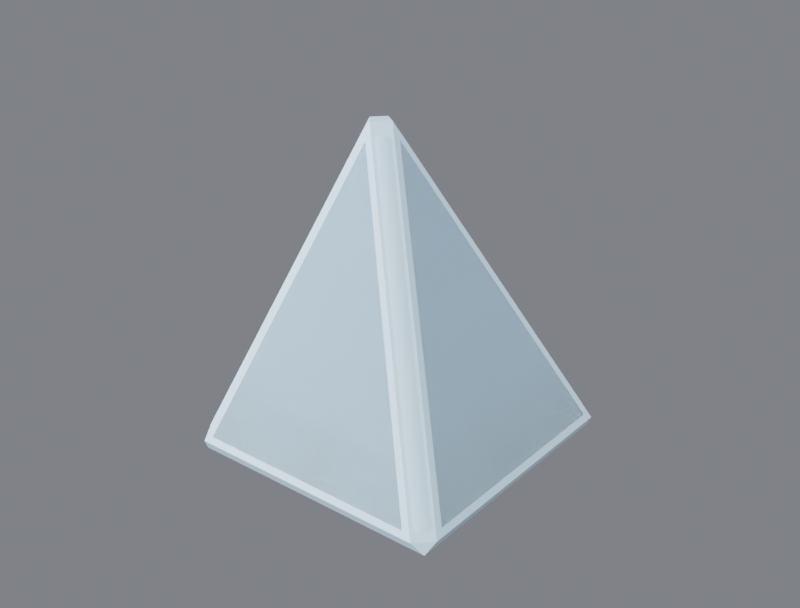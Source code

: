 # Source: R4B_CornerWedge.blend  (saved by Blender 5.3.31; exported with 4.5.12 LTS)
import bpy
from mathutils import Matrix  # noqa: F401  (used for matrix-valued properties, if any)

bpy.ops.wm.read_factory_settings(use_empty=True)
scene = bpy.context.scene
scene.name = 'Scene'

# ---- collections
col_r4b_cornerwedge = bpy.data.collections.new('R4B_CornerWedge'); scene.collection.children.link(col_r4b_cornerwedge)
col_r4b_cornerwedge_lod1 = bpy.data.collections.new('R4B_CornerWedge_LOD1'); scene.collection.children.link(col_r4b_cornerwedge_lod1)

# ---- materials (node trees are filled in below, after node groups)
mat_r4p_base = bpy.data.materials.new('R4P_Base')
mat_r4p_base.diffuse_color = (0.55, 0.75, 0.9, 1.0)
mat_r4p_base.roughness = 0.85

# ---- material node trees
mat_r4p_base.use_nodes = True; mat_r4p_base.node_tree.nodes.clear()
_N = mat_r4p_base.node_tree.nodes; _L = mat_r4p_base.node_tree.links
n0 = _N.new('ShaderNodeBsdfPrincipled'); n0.name = 'Principled BSDF'; n0.location = (-200, 100)
n0.inputs[0].default_value = (0.55, 0.75, 0.9, 1.0)
n0.inputs[2].default_value = 0.85
n0.inputs[10].default_value = 0.005
n1 = _N.new('ShaderNodeOutputMaterial'); n1.name = 'Material Output'; n1.location = (200, 100)
_L.new(n0.outputs[0], n1.inputs[0])
n1.is_active_output = True

# ---- world
world_w = bpy.data.worlds.new('W'); scene.world = world_w
world_w.use_nodes = True; world_w.node_tree.nodes.clear()
_N = world_w.node_tree.nodes; _L = world_w.node_tree.links
n0 = _N.new('ShaderNodeBackground'); n0.name = 'Background'; n0.location = (-200, 100)
n0.inputs[0].default_value = (0.2, 0.21, 0.23, 1.0)
n0.inputs[1].default_value = 0.9
n1 = _N.new('ShaderNodeOutputWorld'); n1.name = 'World Output'; n1.location = (200, 100)
_L.new(n0.outputs[0], n1.inputs[0])
n1.is_active_output = True

# ---- cameras
cam_cam = bpy.data.cameras.new('Cam')
cam_cam.lens = 60.0

# ---- lights
light_key = bpy.data.lights.new('Key', 'SUN')
light_key.energy = 3.2
light_fill = bpy.data.lights.new('Fill', 'AREA')
light_fill.energy = 220.0
light_fill.size = 2.5
light_rim = bpy.data.lights.new('Rim', 'AREA')
light_rim.energy = 260.0
light_rim.size = 2.5

# ---- meshes
me_r4b_cornerwedge = bpy.data.meshes.new('R4B_CornerWedge')
me_r4b_cornerwedge.from_pydata([(-0.224, -0.2345, -0.2345), (0.1905, -0.2345, -0.2345), (-0.224, 0.1799, 0.1799), (-0.26, 0.224, -0.224), (-0.26, -0.1731, -0.224), (-0.26, 0.224, 0.1731), (0.2345, -0.1905, -0.2345), (0.2345, 0.224, -0.2345), (-0.1799, 0.224, 0.1799), (0.1731, 0.26, -0.224), (-0.224, 0.26, -0.224), (-0.224, 0.26, 0.1731), (-0.224, -0.224, -0.26), (-0.224, 0.224, -0.26), (0.224, 0.224, -0.26), (0.224, -0.224, -0.26), (-0.224, -0.2389, -0.2451), (0.2016, -0.2389, -0.2451), (-0.224, -0.2345, -0.2556), (0.2128, -0.2345, -0.2556), (0.2079, -0.2232, -0.2285), (-0.2066, 0.1913, 0.186), (0.2232, -0.2079, -0.2285), (-0.1913, 0.2066, 0.186), (-0.242, -0.2191, -0.226), (-0.242, 0.1895, 0.1827), (-0.2552, -0.1978, -0.2233), (-0.2552, 0.2051, 0.1796), (-0.2552, 0.224, -0.242), (-0.2552, -0.1901, -0.242), (-0.242, 0.224, -0.2552), (-0.242, -0.207, -0.2552), (-0.2552, 0.242, -0.224), (-0.2552, 0.242, 0.1731), (-0.242, 0.2552, -0.224), (-0.242, 0.2552, 0.1731), (0.2389, 0.224, -0.2451), (0.2389, -0.2016, -0.2451), (0.2345, 0.224, -0.2556), (0.2345, -0.2128, -0.2556), (0.2191, 0.242, -0.226), (-0.1895, 0.242, 0.1827), (0.1978, 0.2552, -0.2233), (-0.2051, 0.2552, 0.1796), (-0.224, 0.2552, -0.242), (0.1901, 0.2552, -0.242), (-0.224, 0.242, -0.2552), (0.207, 0.242, -0.2552), (-0.2447, -0.2261, -0.246), (0.23, -0.23, -0.2477), (-0.2331, 0.2331, 0.2013), (-0.2447, 0.2447, -0.2447), (0.2261, 0.2447, -0.246)], [], [(0, 1, 2), (3, 4, 5), (6, 7, 8), (9, 10, 11), (12, 13, 14, 15), (0, 16, 17, 1), (16, 18, 19, 17), (18, 12, 15, 19), (1, 20, 21, 2), (20, 22, 23, 21), (22, 6, 8, 23), (2, 25, 24, 0), (25, 27, 26, 24), (27, 5, 4, 26), (3, 28, 29, 4), (28, 30, 31, 29), (30, 13, 12, 31), (5, 33, 32, 3), (33, 35, 34, 32), (35, 11, 10, 34), (6, 37, 36, 7), (37, 39, 38, 36), (39, 15, 14, 38), (7, 40, 41, 8), (40, 42, 43, 41), (42, 9, 11, 43), (9, 45, 44, 10), (45, 47, 46, 44), (47, 14, 13, 46), (48, 12, 18), (48, 18, 16), (48, 16, 0), (48, 0, 24), (48, 24, 26), (48, 26, 4), (48, 4, 29), (48, 29, 31), (48, 31, 12), (49, 15, 39), (49, 39, 37), (49, 37, 6), (49, 6, 22), (49, 22, 20), (49, 20, 1), (49, 1, 17), (49, 17, 19), (49, 19, 15), (50, 5, 27), (50, 27, 25), (50, 25, 2), (50, 2, 21), (50, 21, 23), (50, 23, 8), (50, 8, 41), (50, 41, 43), (50, 43, 11), (50, 11, 35), (50, 35, 33), (50, 33, 5), (51, 13, 30), (51, 30, 28), (51, 28, 3), (51, 3, 32), (51, 32, 34), (51, 34, 10), (51, 10, 44), (51, 44, 46), (51, 46, 13), (52, 14, 47), (52, 47, 45), (52, 45, 9), (52, 9, 42), (52, 42, 40), (52, 40, 7), (52, 7, 36), (52, 36, 38), (52, 38, 14)])
me_r4b_cornerwedge.polygons.foreach_set('use_smooth', [True] * 77)
_uv = me_r4b_cornerwedge.uv_layers.new(name='UVMap')
_uv.uv.foreach_set('vector', [0.06923, 0.04895, 0.8663, 0.04895, 0.06923, 0.846, 0.9308, 0.06923, 0.1671, 0.06923, 0.9308, 0.8329, 0.1337, 0.04895, 0.9308, 0.04895, 0.9308, 0.846, 0.8329, 0.06923, 0.06923, 0.06923, 0.06923, 0.8329, 0.06923, 0.06923, 0.06923, 0.9308, 0.9308, 0.9308, 0.9308, 0.06923, 0.06923, 0.04895, 0.06923, 0.02868, 0.8878, 0.02868, 0.8663, 0.04895, 0.06923, 0.02868, 0.06923, 0.0084, 0.9093, 0.0084, 0.8878, 0.02868, 0.06923, 0.04895, 0.06923, 0.06923, 0.9308, 0.06923, 0.9093, 0.04895, 0.8663, 0.04895, 0.8997, 0.07081, 0.1027, 0.8678, 0.06923, 0.846, 0.8997, 0.07081, 0.9292, 0.1003, 0.1322, 0.8973, 0.1027, 0.8678, 0.9292, 0.1003, 0.951, 0.1337, 0.154, 0.9308, 0.1322, 0.8973, 0.06923, 0.846, 0.03462, 0.8514, 0.03462, 0.06547, 0.06923, 0.04895, 0.8645, 0.8514, 0.8943, 0.8454, 0.1196, 0.07063, 0.07859, 0.06547, 0.8943, 0.8454, 0.9308, 0.8329, 0.1671, 0.06923, 0.1196, 0.07063, 0.9308, 0.06923, 0.9308, 0.03462, 0.1345, 0.03462, 0.1671, 0.06923, 0.9308, 0.03462, 0.9308, 0.00928, 0.1019, 0.00928, 0.1345, 0.03462, 0.03462, 0.9308, 0.06923, 0.9308, 0.06923, 0.06923, 0.03462, 0.1019, 0.9308, 0.8329, 0.9654, 0.8329, 0.9654, 0.06923, 0.9308, 0.06923, 0.9654, 0.8329, 0.9907, 0.8329, 0.9907, 0.06923, 0.9654, 0.06923, 0.03462, 0.8329, 0.06923, 0.8329, 0.06923, 0.06923, 0.03462, 0.06923, 0.1337, 0.04895, 0.1122, 0.02868, 0.9308, 0.02868, 0.9308, 0.04895, 0.1122, 0.02868, 0.09074, 0.0084, 0.9308, 0.0084, 0.9308, 0.02868, 0.951, 0.09074, 0.9308, 0.06923, 0.9308, 0.9308, 0.951, 0.9308, 0.9308, 0.04895, 0.9654, 0.06547, 0.9654, 0.8514, 0.9308, 0.846, 0.9214, 0.06547, 0.8804, 0.07063, 0.1057, 0.8454, 0.1355, 0.8514, 0.8804, 0.07063, 0.8329, 0.06923, 0.06923, 0.8329, 0.1057, 0.8454, 0.8329, 0.06923, 0.8655, 0.03462, 0.06923, 0.03462, 0.06923, 0.06923, 0.8655, 0.03462, 0.8981, 0.00928, 0.06923, 0.00928, 0.06923, 0.03462, 0.8981, 0.9654, 0.9308, 0.9308, 0.06923, 0.9308, 0.06923, 0.9654, 0.02938, 0.0652, 0.06923, 0.06923, 0.06923, 0.04895, 0.02938, 0.02701, 0.06923, 0.0084, 0.06923, 0.02868, 0.02938, 0.02701, 0.06923, 0.02868, 0.06923, 0.04895, 0.02938, 0.02701, 0.06923, 0.04895, 0.03462, 0.06547, 0.0652, 0.02701, 0.07859, 0.06547, 0.1196, 0.07063, 0.0652, 0.02701, 0.1196, 0.07063, 0.1671, 0.06923, 0.0652, 0.02701, 0.1671, 0.06923, 0.1345, 0.03462, 0.0652, 0.02701, 0.1345, 0.03462, 0.1019, 0.00928, 0.02938, 0.0652, 0.03462, 0.1019, 0.06923, 0.06923, 0.05764, 0.02362, 0.06923, 0.0, 0.09074, 0.0084, 0.05764, 0.02362, 0.09074, 0.0084, 0.1122, 0.02868, 0.05764, 0.02362, 0.1122, 0.02868, 0.1337, 0.04895, 0.9424, 0.05764, 0.951, 0.1337, 0.9292, 0.1003, 0.9424, 0.05764, 0.9292, 0.1003, 0.8997, 0.07081, 0.9424, 0.05764, 0.8997, 0.07081, 0.8663, 0.04895, 0.9424, 0.02362, 0.8663, 0.04895, 0.8878, 0.02868, 0.9424, 0.02362, 0.8878, 0.02868, 0.9093, 0.0084, 0.9424, 0.02362, 0.9093, 0.0084, 0.9308, 0.0, 0.9483, 0.8871, 0.9308, 0.8329, 0.8943, 0.8454, 0.05174, 0.9483, 0.00928, 0.8943, 0.03462, 0.8645, 0.05174, 0.9483, 0.03462, 0.8645, 0.06923, 0.846, 0.05174, 0.9483, 0.06923, 0.846, 0.1027, 0.8678, 0.05174, 0.9483, 0.1027, 0.8678, 0.1322, 0.8973, 0.05174, 0.9483, 0.1322, 0.8973, 0.154, 0.9308, 0.05174, 0.9483, 0.154, 0.9308, 0.1355, 0.9654, 0.05174, 0.9483, 0.1355, 0.9654, 0.1057, 0.9907, 0.05174, 0.8871, 0.1057, 0.8454, 0.06923, 0.8329, 0.05174, 0.8871, 0.06923, 0.8329, 0.03462, 0.8329, 0.9483, 0.8871, 0.9907, 0.8329, 0.9654, 0.8329, 0.9483, 0.8871, 0.9654, 0.8329, 0.9308, 0.8329, 0.02938, 0.9706, 0.06923, 0.9308, 0.03462, 0.9308, 0.9706, 0.02938, 0.9308, 0.00928, 0.9308, 0.03462, 0.9706, 0.02938, 0.9308, 0.03462, 0.9308, 0.06923, 0.9706, 0.02938, 0.9308, 0.06923, 0.9654, 0.06923, 0.9706, 0.02938, 0.9654, 0.06923, 0.9907, 0.06923, 0.02938, 0.02938, 0.03462, 0.06923, 0.06923, 0.06923, 0.02938, 0.02938, 0.06923, 0.06923, 0.06923, 0.03462, 0.02938, 0.02938, 0.06923, 0.03462, 0.06923, 0.00928, 0.02938, 0.9706, 0.06923, 0.9654, 0.06923, 0.9308, 0.9348, 0.9706, 0.9308, 0.9308, 0.8981, 0.9654, 0.9348, 0.02701, 0.8981, 0.00928, 0.8655, 0.03462, 0.9348, 0.02701, 0.8655, 0.03462, 0.8329, 0.06923, 0.9348, 0.02701, 0.8329, 0.06923, 0.8804, 0.07063, 0.9348, 0.02701, 0.8804, 0.07063, 0.9214, 0.06547, 0.9706, 0.02701, 0.9654, 0.06547, 0.9308, 0.04895, 0.9706, 0.02701, 0.9308, 0.04895, 0.9308, 0.02868, 0.9706, 0.02701, 0.9308, 0.02868, 0.9308, 0.0084, 0.9348, 0.9706, 0.951, 0.9308, 0.9308, 0.9308])
me_r4b_cornerwedge.materials.append(mat_r4p_base)
me_r4b_cornerwedge.update()
me_r4b_cornerwedge.normals_split_custom_set([tuple(v) for v in zip(*[iter([-1.435e-05, -0.7071, 0.7071, -0.001772, -0.708, 0.7062, -1.693e-05, -0.7071, 0.7071, -1.0, 2.733e-05, -4.123e-05, -1.0, -9.404e-06, -1.417e-06, -1.0, -9.82e-06, 2.417e-05, 0.7071, -2.009e-05, 0.7071, 0.7071, 1.161e-05, 0.7071, 0.7071, 2.126e-05, 0.7071, 6.057e-06, 1.0, -1.059e-05, -4.123e-05, 1.0, -2.734e-05, -3.456e-05, 1.0, 1.268e-05, -3.129e-07, -5.288e-05, -1.0, -2.716e-05, 4.114e-05, -1.0, 9.328e-06, 4.351e-05, -1.0, 2.957e-05, 1.204e-05, -1.0, -1.435e-05, -0.7071, 0.7071, -9.716e-06, -1.0, 0.003153, 5.575e-05, -1.0, 3.736e-05, -0.001772, -0.708, 0.7062, -9.716e-06, -1.0, 0.003153, -2.623e-06, -0.7049, -0.7093, 3.502e-05, -0.7071, -0.7071, 5.575e-05, -1.0, 3.736e-05, -2.623e-06, -0.7049, -0.7093, -3.129e-07, -5.288e-05, -1.0, 2.957e-05, 1.204e-05, -1.0, 3.502e-05, -0.7071, -0.7071, -0.001772, -0.708, 0.7062, 0.2793, -0.5248, 0.8041, 0.2792, -0.5248, 0.8041, -1.693e-05, -0.7071, 0.7071, 0.2793, -0.5248, 0.8041, 0.5248, -0.2793, 0.8041, 0.5248, -0.2792, 0.8041, 0.2792, -0.5248, 0.8041, 0.5248, -0.2793, 0.8041, 0.7071, -2.009e-05, 0.7071, 0.7071, 2.126e-05, 0.7071, 0.5248, -0.2792, 0.8041, -1.693e-05, -0.7071, 0.7071, -0.5, -0.6124, 0.6124, -0.5, -0.6124, 0.6123, -1.435e-05, -0.7071, 0.7071, -0.5, -0.6124, 0.6124, -0.866, -0.3535, 0.3536, -0.866, -0.3536, 0.3535, -0.5, -0.6124, 0.6123, -0.866, -0.3535, 0.3536, -1.0, -9.82e-06, 2.417e-05, -1.0, -9.404e-06, -1.417e-06, -0.866, -0.3536, 0.3535, -1.0, 2.733e-05, -4.123e-05, -0.866, 2.196e-05, -0.5, -0.8661, -1.408e-05, -0.5, -1.0, -9.404e-06, -1.417e-06, -0.866, 2.196e-05, -0.5, -0.5, 2.183e-05, -0.866, -0.5, -2.088e-05, -0.866, -0.8661, -1.408e-05, -0.5, -0.5, 2.183e-05, -0.866, -2.716e-05, 4.114e-05, -1.0, -3.129e-07, -5.288e-05, -1.0, -0.5, -2.088e-05, -0.866, -1.0, -9.82e-06, 2.417e-05, -0.866, 0.5, 1.651e-05, -0.866, 0.5, -2.305e-05, -1.0, 2.733e-05, -4.123e-05, -0.866, 0.5, 1.651e-05, -0.5, 0.866, 1.633e-05, -0.5, 0.866, -2.083e-05, -0.866, 0.5, -2.305e-05, -0.5, 0.866, 1.633e-05, -3.456e-05, 1.0, 1.268e-05, -4.123e-05, 1.0, -2.734e-05, -0.5, 0.866, -2.083e-05, 0.7071, -2.009e-05, 0.7071, 1.0, -6.612e-05, 2.484e-05, 1.0, 2.83e-05, -1.047e-05, 0.7071, 1.161e-05, 0.7071, 1.0, -6.612e-05, 2.484e-05, 0.7071, -5.701e-05, -0.7071, 0.7071, 2.03e-05, -0.7071, 1.0, 2.83e-05, -1.047e-05, 0.7071, -5.701e-05, -0.7071, 2.957e-05, 1.204e-05, -1.0, 9.328e-06, 4.351e-05, -1.0, 0.7071, 2.03e-05, -0.7071, 0.7071, 1.161e-05, 0.7071, 0.6124, 0.5, 0.6123, 0.6124, 0.5, 0.6124, 0.7071, 2.126e-05, 0.7071, 0.6124, 0.5, 0.6123, 0.3536, 0.866, 0.3535, 0.3535, 0.866, 0.3536, 0.6124, 0.5, 0.6124, 0.3536, 0.866, 0.3535, 6.057e-06, 1.0, -1.059e-05, -3.456e-05, 1.0, 1.268e-05, 0.3535, 0.866, 0.3536, 6.057e-06, 1.0, -1.059e-05, 3.693e-05, 0.866, -0.5, -2.305e-05, 0.866, -0.5, -4.123e-05, 1.0, -2.734e-05, 3.693e-05, 0.866, -0.5, 1.053e-05, 0.5, -0.866, -2.082e-05, 0.5, -0.866, -2.305e-05, 0.866, -0.5, 1.053e-05, 0.5, -0.866, 9.328e-06, 4.351e-05, -1.0, -2.716e-05, 4.114e-05, -1.0, -2.082e-05, 0.5, -0.866, -0.7941, -0.5615, -0.2326, -3.129e-07, -5.288e-05, -1.0, -2.623e-06, -0.7049, -0.7093, -0.7941, -0.5615, -0.2326, -2.623e-06, -0.7049, -0.7093, -9.716e-06, -1.0, 0.003153, -0.7941, -0.5615, -0.2326, -9.716e-06, -1.0, 0.003153, -1.435e-05, -0.7071, 0.7071, -0.7941, -0.5615, -0.2326, -1.435e-05, -0.7071, 0.7071, -0.5, -0.6124, 0.6123, -0.7941, -0.5615, -0.2326, -0.5, -0.6124, 0.6123, -0.866, -0.3536, 0.3535, -0.7941, -0.5615, -0.2326, -0.866, -0.3536, 0.3535, -1.0, -9.404e-06, -1.417e-06, -0.7941, -0.5615, -0.2326, -1.0, -9.404e-06, -1.417e-06, -0.8661, -1.408e-05, -0.5, -0.7941, -0.5615, -0.2326, -0.8661, -1.408e-05, -0.5, -0.5, -2.088e-05, -0.866, -0.7941, -0.5615, -0.2326, -0.5, -2.088e-05, -0.866, -3.129e-07, -5.288e-05, -1.0, 0.6532, -0.6533, 0.3827, 2.957e-05, 1.204e-05, -1.0, 0.7071, -5.701e-05, -0.7071, 0.6532, -0.6533, 0.3827, 0.7071, -5.701e-05, -0.7071, 1.0, -6.612e-05, 2.484e-05, 0.6532, -0.6533, 0.3827, 1.0, -6.612e-05, 2.484e-05, 0.7071, -2.009e-05, 0.7071, 0.6532, -0.6533, 0.3827, 0.7071, -2.009e-05, 0.7071, 0.5248, -0.2793, 0.8041, 0.6532, -0.6533, 0.3827, 0.5248, -0.2793, 0.8041, 0.2793, -0.5248, 0.8041, 0.6532, -0.6533, 0.3827, 0.2793, -0.5248, 0.8041, -0.001772, -0.708, 0.7062, 0.6532, -0.6533, 0.3827, -0.001772, -0.708, 0.7062, 5.575e-05, -1.0, 3.736e-05, 0.6532, -0.6533, 0.3827, 5.575e-05, -1.0, 3.736e-05, 3.502e-05, -0.7071, -0.7071, 0.6532, -0.6533, 0.3827, 3.502e-05, -0.7071, -0.7071, 2.957e-05, 1.204e-05, -1.0, -0.1987, 0.1987, 0.9597, -1.0, -9.82e-06, 2.417e-05, -0.866, -0.3535, 0.3536, -0.1987, 0.1987, 0.9597, -0.866, -0.3535, 0.3536, -0.5, -0.6124, 0.6124, -0.1987, 0.1987, 0.9597, -0.5, -0.6124, 0.6124, -1.693e-05, -0.7071, 0.7071, -0.1987, 0.1987, 0.9597, -1.693e-05, -0.7071, 0.7071, 0.2792, -0.5248, 0.8041, -0.1987, 0.1987, 0.9597, 0.2792, -0.5248, 0.8041, 0.5248, -0.2792, 0.8041, -0.1987, 0.1987, 0.9597, 0.5248, -0.2792, 0.8041, 0.7071, 2.126e-05, 0.7071, -0.1987, 0.1987, 0.9597, 0.7071, 2.126e-05, 0.7071, 0.6124, 0.5, 0.6124, -0.1987, 0.1987, 0.9597, 0.6124, 0.5, 0.6124, 0.3535, 0.866, 0.3536, -0.1987, 0.1987, 0.9597, 0.3535, 0.866, 0.3536, -3.456e-05, 1.0, 1.268e-05, -0.1987, 0.1987, 0.9597, -3.456e-05, 1.0, 1.268e-05, -0.5, 0.866, 1.633e-05, -0.1987, 0.1987, 0.9597, -0.5, 0.866, 1.633e-05, -0.866, 0.5, 1.651e-05, -0.1987, 0.1987, 0.9597, -0.866, 0.5, 1.651e-05, -1.0, -9.82e-06, 2.417e-05, -0.5774, 0.5774, -0.5774, -2.716e-05, 4.114e-05, -1.0, -0.5, 2.183e-05, -0.866, -0.5774, 0.5774, -0.5774, -0.5, 2.183e-05, -0.866, -0.866, 2.196e-05, -0.5, -0.5774, 0.5774, -0.5774, -0.866, 2.196e-05, -0.5, -1.0, 2.733e-05, -4.123e-05, -0.5774, 0.5774, -0.5774, -1.0, 2.733e-05, -4.123e-05, -0.866, 0.5, -2.305e-05, -0.5774, 0.5774, -0.5774, -0.866, 0.5, -2.305e-05, -0.5, 0.866, -2.083e-05, -0.5774, 0.5774, -0.5774, -0.5, 0.866, -2.083e-05, -4.123e-05, 1.0, -2.734e-05, -0.5774, 0.5774, -0.5774, -4.123e-05, 1.0, -2.734e-05, -2.305e-05, 0.866, -0.5, -0.5774, 0.5774, -0.5774, -2.305e-05, 0.866, -0.5, -2.082e-05, 0.5, -0.866, -0.5774, 0.5774, -0.5774, -2.082e-05, 0.5, -0.866, -2.716e-05, 4.114e-05, -1.0, 0.5615, 0.7941, -0.2326, 9.328e-06, 4.351e-05, -1.0, 1.053e-05, 0.5, -0.866, 0.5615, 0.7941, -0.2326, 1.053e-05, 0.5, -0.866, 3.693e-05, 0.866, -0.5, 0.5615, 0.7941, -0.2326, 3.693e-05, 0.866, -0.5, 6.057e-06, 1.0, -1.059e-05, 0.5615, 0.7941, -0.2326, 6.057e-06, 1.0, -1.059e-05, 0.3536, 0.866, 0.3535, 0.5615, 0.7941, -0.2326, 0.3536, 0.866, 0.3535, 0.6124, 0.5, 0.6123, 0.5615, 0.7941, -0.2326, 0.6124, 0.5, 0.6123, 0.7071, 1.161e-05, 0.7071, 0.5615, 0.7941, -0.2326, 0.7071, 1.161e-05, 0.7071, 1.0, 2.83e-05, -1.047e-05, 0.5615, 0.7941, -0.2326, 1.0, 2.83e-05, -1.047e-05, 0.7071, 2.03e-05, -0.7071, 0.5615, 0.7941, -0.2326, 0.7071, 2.03e-05, -0.7071, 9.328e-06, 4.351e-05, -1.0])] * 3)])
me_r4b_cornerwedge_lod1 = bpy.data.meshes.new('R4B_CornerWedge_LOD1')
me_r4b_cornerwedge_lod1.from_pydata([(-0.236, -0.243, -0.243), (0.2136, -0.243, -0.243), (-0.236, 0.2066, 0.2066), (-0.26, 0.236, -0.236), (-0.26, -0.2021, -0.236), (-0.26, 0.236, 0.2021), (0.243, -0.2136, -0.243), (0.243, 0.236, -0.243), (-0.2066, 0.236, 0.2066), (0.2021, 0.26, -0.236), (-0.236, 0.26, -0.236), (-0.236, 0.26, 0.2021), (-0.236, -0.236, -0.26), (-0.236, 0.236, -0.26), (0.236, 0.236, -0.26), (0.236, -0.236, -0.26), (-0.2347, 0.2347, 0.2043)], [], [(0, 1, 2), (3, 4, 5), (6, 7, 8), (9, 10, 11), (12, 13, 14, 15), (0, 12, 15, 1), (1, 6, 8, 2), (2, 5, 4, 0), (3, 13, 12, 4), (5, 11, 10, 3), (6, 15, 14, 7), (7, 9, 11, 8), (9, 14, 13, 10), (12, 0, 4), (15, 6, 1), (16, 5, 2), (16, 2, 8), (16, 8, 11), (16, 11, 5), (13, 3, 10), (14, 9, 7)])
me_r4b_cornerwedge_lod1.polygons.foreach_set('use_smooth', [True] * 21)
_k = set([(0, 1), (0, 2), (0, 4), (0, 12), (1, 2), (1, 6), (1, 15), (2, 5), (2, 8), (3, 4), (3, 5), (3, 10), (3, 13), (4, 5), (4, 12), (5, 11), (6, 7), (6, 8), (6, 15), (7, 8), (7, 9), (7, 14), (8, 11), (9, 10), (9, 11), (9, 14), (10, 11), (10, 13), (12, 13), (12, 15), (13, 14), (14, 15)])
me_r4b_cornerwedge_lod1.attributes.new('sharp_edge', 'BOOLEAN', 'EDGE').data.foreach_set('value', [ (min(e.vertices), max(e.vertices)) in _k for e in me_r4b_cornerwedge_lod1.edges])
_uv = me_r4b_cornerwedge_lod1.uv_layers.new(name='UVMap')
_uv.uv.foreach_set('vector', [0.04615, 0.03264, 0.9108, 0.03264, 0.04615, 0.8973, 0.9538, 0.04615, 0.1114, 0.04615, 0.9538, 0.8886, 0.08916, 0.03264, 0.9538, 0.03264, 0.9538, 0.8973, 0.8886, 0.04615, 0.04615, 0.04615, 0.04615, 0.8886, 0.04615, 0.04615, 0.04615, 0.9538, 0.9538, 0.9538, 0.9538, 0.04615, 0.04615, 0.03264, 0.04615, 0.0, 0.9538, 0.0, 0.9108, 0.03264, 0.9108, 0.03264, 0.9674, 0.08916, 0.1027, 0.9538, 0.04615, 0.8973, 0.8973, 0.8973, 0.9538, 0.8886, 0.1114, 0.04615, 0.03264, 0.03264, 0.9538, 0.04615, 0.9538, 0.0, 0.04615, 0.0, 0.1114, 0.04615, 0.9538, 0.8886, 1.0, 0.8886, 1.0, 0.04615, 0.9538, 0.04615, 0.08916, 0.03264, 0.04615, 0.0, 0.9538, 0.0, 0.9538, 0.03264, 0.9674, 0.03264, 0.8886, 0.04615, 0.04615, 0.8886, 0.1027, 0.8973, 0.8886, 0.04615, 0.9538, 0.0, 0.04615, 0.0, 0.04615, 0.04615, 0.04615, 0.0, 0.03264, 0.03264, 0.1114, 0.04615, 0.04615, 0.0, 0.08916, 0.03264, 0.03264, 0.03264, 0.04875, 0.9513, 0.0, 0.9538, 0.04615, 0.8973, 0.04875, 0.9513, 0.04615, 0.8973, 0.1027, 0.9538, 0.04875, 0.9513, 0.1027, 0.9538, 0.04615, 1.0, 0.04875, 0.9513, 0.04615, 1.0, 0.0, 0.9538, 0.9538, 0.0, 0.9538, 0.04615, 1.0, 0.04615, 0.9538, 0.0, 0.8886, 0.04615, 0.9674, 0.03264])
me_r4b_cornerwedge_lod1.materials.append(mat_r4p_base)
me_r4b_cornerwedge_lod1.update()
me_r4b_cornerwedge_lod1.normals_split_custom_set([tuple(v) for v in zip(*[iter([0.0, -0.7071, 0.7071, 0.0, -0.7071, 0.7071, 0.0, -0.7071, 0.7071, -1.0, 0.0, 0.0, -1.0, 0.0, 0.0, -1.0, 0.0, 0.0, 0.7071, 0.0, 0.7071, 0.7071, 0.0, 0.7071, 0.7071, 0.0, 0.7071, 0.0, 1.0, 0.0, 0.0, 1.0, 0.0, 0.0, 1.0, 0.0, 0.0, 0.0, -1.0, 0.0, 0.0, -1.0, 0.0, 0.0, -1.0, 0.0, 0.0, -1.0, 0.0, -0.9239, -0.3827, 0.0, -0.9239, -0.3827, 0.0, -0.9239, -0.3827, 0.0, -0.9239, -0.3827, 0.4082, -0.4082, 0.8165, 0.4082, -0.4082, 0.8165, 0.4082, -0.4082, 0.8165, 0.4082, -0.4082, 0.8165, -0.7071, -0.5, 0.5, -0.7071, -0.5, 0.5, -0.7071, -0.5, 0.5, -0.7071, -0.5, 0.5, -0.7071, 0.0, -0.7071, -0.7071, 0.0, -0.7071, -0.7071, 0.0, -0.7071, -0.7071, 0.0, -0.7071, -0.7071, 0.7071, 0.0, -0.7071, 0.7071, 0.0, -0.7071, 0.7071, 0.0, -0.7071, 0.7071, 0.0, 0.9239, 0.0, -0.3827, 0.9239, 0.0, -0.3827, 0.9239, 0.0, -0.3827, 0.9239, 0.0, -0.3827, 0.5, 0.7071, 0.5, 0.5, 0.7071, 0.5, 0.5, 0.7071, 0.5, 0.5, 0.7071, 0.5, 0.0, 0.7071, -0.7071, 0.0, 0.7071, -0.7071, 0.0, 0.7071, -0.7071, 0.0, 0.7071, -0.7071, -0.7941, -0.5615, -0.2326, -0.7941, -0.5615, -0.2326, -0.7941, -0.5615, -0.2326, 0.6533, -0.6533, 0.3827, 0.6533, -0.6533, 0.3827, 0.6533, -0.6533, 0.3827, -0.08455, 0.08455, 0.9928, -0.08453, 0.08455, 0.9928, -0.08455, 0.08456, 0.9928, -0.08455, 0.08455, 0.9928, -0.08455, 0.08456, 0.9928, -0.08456, 0.08455, 0.9928, -0.08455, 0.08455, 0.9928, -0.08456, 0.08455, 0.9928, -0.08455, 0.08453, 0.9928, -0.08455, 0.08455, 0.9928, -0.08455, 0.08453, 0.9928, -0.08453, 0.08455, 0.9928, -0.5774, 0.5774, -0.5774, -0.5774, 0.5774, -0.5774, -0.5774, 0.5774, -0.5774, 0.5615, 0.7941, -0.2326, 0.5615, 0.7941, -0.2326, 0.5615, 0.7941, -0.2326])] * 3)])

# ---- objects
ob_key = bpy.data.objects.new('Key', light_key)
ob_fill = bpy.data.objects.new('Fill', light_fill)
ob_rim = bpy.data.objects.new('Rim', light_rim)
ob_cam = bpy.data.objects.new('Cam', cam_cam)
ob_r4b_cornerwedge_root = bpy.data.objects.new('R4B_CornerWedge_ROOT', None)
ob_r4b_cornerwedge = bpy.data.objects.new('R4B_CornerWedge', me_r4b_cornerwedge)
ob_port_back_000_part = bpy.data.objects.new('Port_back_000_part', None)
ob_port_down_000 = bpy.data.objects.new('Port_down_000', None)
ob_port_left_000_part = bpy.data.objects.new('Port_left_000_part', None)
ob_socket_mount = bpy.data.objects.new('Socket_Mount', None)
ob_r4b_cornerwedge_lod1 = bpy.data.objects.new('R4B_CornerWedge_LOD1', me_r4b_cornerwedge_lod1)

# ---- transforms, parenting, visibility, modifiers, constraints
ob_key.location = (2.0, -2.0, 3.0)
ob_key.rotation_euler = (0.8727, 0.0, 0.6109)
ob_fill.location = (-3.0, -1.5, 1.5)
ob_fill.rotation_euler = (1.222, 0.0, -1.134)
ob_rim.location = (0.5, 3.5, 2.2)
ob_rim.rotation_euler = (-1.047, 0.0, 3.142)
ob_cam.location = (1.22, -1.526, 1.037)
ob_cam.rotation_euler = (1.083, 4.037e-08, 0.6747)
ob_r4b_cornerwedge_root.location = (0.0, 0.0, 0.0)
ob_r4b_cornerwedge_root.empty_display_size = 0.1
ob_r4b_cornerwedge.parent = ob_r4b_cornerwedge_root
ob_r4b_cornerwedge.location = (0.0, 0.0, 0.0)
ob_r4b_cornerwedge.rotation_mode = 'QUATERNION'
ob_r4b_cornerwedge.rotation_quaternion = (1.0, 0.0, 0.0, 0.0)
ob_port_back_000_part.parent = ob_r4b_cornerwedge_root
ob_port_back_000_part.location = (-0.13, 0.26, -0.13)
ob_port_back_000_part.rotation_euler = (1.571, -7.55e-08, -3.142)
ob_port_back_000_part.scale = (1.0, 1.0, 1.0)
ob_port_back_000_part.empty_display_type = 'SINGLE_ARROW'
ob_port_back_000_part.empty_display_size = 0.06
ob_port_down_000.parent = ob_r4b_cornerwedge_root
ob_port_down_000.location = (0.0, 0.0, -0.26)
ob_port_down_000.rotation_euler = (-0.0, -3.142, -0.0)
ob_port_down_000.empty_display_type = 'SINGLE_ARROW'
ob_port_down_000.empty_display_size = 0.06
ob_port_left_000_part.parent = ob_r4b_cornerwedge_root
ob_port_left_000_part.location = (-0.26, 0.13, -0.13)
ob_port_left_000_part.rotation_euler = (1.571, -0.0, -1.571)
ob_port_left_000_part.empty_display_type = 'SINGLE_ARROW'
ob_port_left_000_part.empty_display_size = 0.06
ob_socket_mount.parent = ob_r4b_cornerwedge_root
ob_socket_mount.location = (0.0, 0.0, -0.26)
ob_socket_mount.rotation_euler = (-3.142, 0.0, 0.0)
ob_socket_mount.empty_display_type = 'SINGLE_ARROW'
ob_socket_mount.empty_display_size = 0.06
ob_r4b_cornerwedge_lod1.parent = ob_r4b_cornerwedge_root
ob_r4b_cornerwedge_lod1.location = (0.0, 0.0, 0.0)

# ---- collection membership
scene.collection.objects.link(ob_key)
scene.collection.objects.link(ob_fill)
scene.collection.objects.link(ob_rim)
scene.collection.objects.link(ob_cam)
col_r4b_cornerwedge.objects.link(ob_r4b_cornerwedge_root)
col_r4b_cornerwedge.objects.link(ob_r4b_cornerwedge)
col_r4b_cornerwedge.objects.link(ob_port_back_000_part)
col_r4b_cornerwedge.objects.link(ob_port_down_000)
col_r4b_cornerwedge.objects.link(ob_port_left_000_part)
col_r4b_cornerwedge.objects.link(ob_socket_mount)
col_r4b_cornerwedge_lod1.objects.link(ob_r4b_cornerwedge_lod1)

# ---- scene / render settings (as saved in the file)
scene.camera = ob_cam
scene.frame_start = 1; scene.frame_end = 91; scene.frame_set(1)
scene.render.engine = 'BLENDER_EEVEE_NEXT'
scene.render.image_settings.file_format = 'JPEG'
scene.render.image_settings.color_mode = 'RGB'
scene.render.image_settings.quality = 88
scene.render.resolution_x = 800
scene.render.resolution_y = 608
scene.render.bake_bias = 0.0
scene.render.bake_samples = 0
scene.render.compositor_device = 'GPU'
scene.eevee.use_volume_custom_range = False
scene.eevee.fast_gi_thickness_near = 0.1
scene.eevee.fast_gi_thickness_far = 0.0
scene.eevee.ray_tracing_options.screen_trace_thickness = 0.1
scene.view_settings.view_transform = 'Filmic'
bpy.context.view_layer.update()
